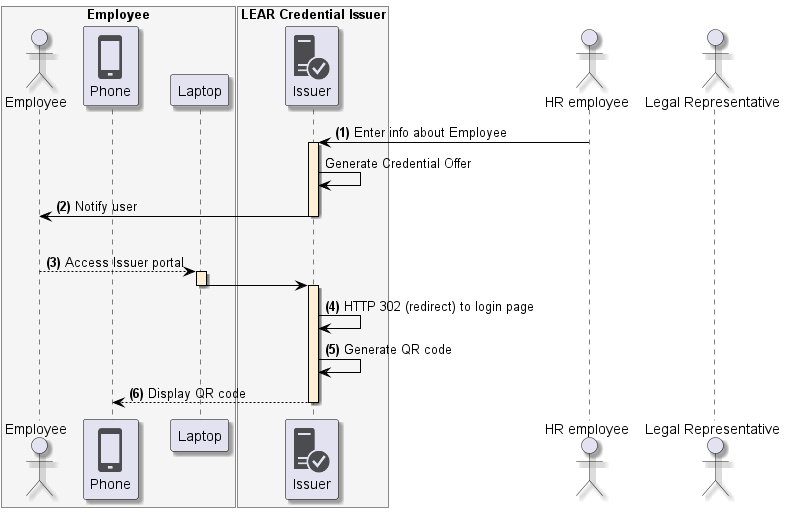

The diagram above was rendered by PlantUML. Its source (embedded in the PNG):
@startuml
skinparam shadowing true
skinparam ParticipantBorderColor black
skinparam arrowcolor black
skinparam SequenceLifeLineBorderColor black
skinparam SequenceLifeLineBackgroundColor PapayaWhip
!include <tupadr3/common>
!include <office/Servers/database_server>
!include <office/Servers/application_server>
!include <office/Concepts/firewall_orange>
!include <office/Clouds/cloud_disaster_red>
!include <office/Devices/cell_phone_generic>
!include <office/Devices/device_laptop>
!include <office/Security/trusted_application_server>
!include <office/Users/user>

box "Employee" #WhiteSmoke
    actor "Employee" as user
    participant "<$cell_phone_generic>\nPhone" as wallet
    participant "Laptop" as laptop
end box

box "LEAR Credential Issuer" #WhiteSmoke
    participant "<$trusted_application_server>\nIssuer" as issuer
end box

actor "HR employee" as hr
actor "Legal Representative" as representative

hr -> issuer++: **(1)** Enter info about Employee
issuer -> issuer: Generate Credential Offer
issuer -> user--: **(2)** Notify user
|||
user --> laptop++:  **(3)** Access Issuer portal
laptop -> issuer--++:
issuer -> issuer: **(4)** HTTP 302 (redirect) to login page

issuer -> issuer: **(5)** Generate QR code
issuer --> wallet --: **(6)** Display QR code
@enduml